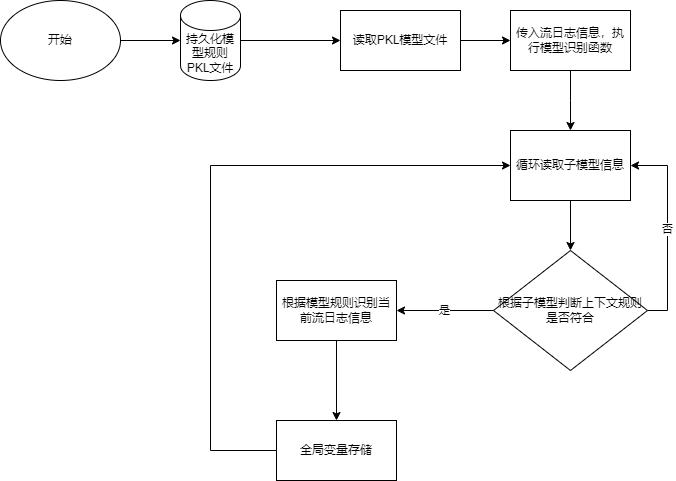

The diagram above was exported from draw.io. Its source (the exported page's mxGraphModel, read from the mxfile embedded in the PNG):
<mxGraphModel dx="2261" dy="738" grid="1" gridSize="10" guides="1" tooltips="1" connect="1" arrows="1" fold="1" page="1" pageScale="1" pageWidth="827" pageHeight="1169" math="0" shadow="0">
  <root>
    <mxCell id="0" />
    <mxCell id="1" parent="0" />
    <mxCell id="x5Shr0YdNZGXkqfEMWZu-1" value="开始" style="ellipse;whiteSpace=wrap;html=1;" vertex="1" parent="1">
      <mxGeometry x="-260" y="240" width="120" height="80" as="geometry" />
    </mxCell>
    <mxCell id="x5Shr0YdNZGXkqfEMWZu-5" value="" style="edgeStyle=orthogonalEdgeStyle;rounded=0;orthogonalLoop=1;jettySize=auto;html=1;entryX=0;entryY=0.5;entryDx=0;entryDy=0;" edge="1" parent="1" source="x5Shr0YdNZGXkqfEMWZu-2" target="x5Shr0YdNZGXkqfEMWZu-4">
      <mxGeometry relative="1" as="geometry" />
    </mxCell>
    <mxCell id="x5Shr0YdNZGXkqfEMWZu-2" value="持久化模型规则PKL文件" style="shape=cylinder3;whiteSpace=wrap;html=1;boundedLbl=1;backgroundOutline=1;size=15;" vertex="1" parent="1">
      <mxGeometry x="-80" y="240" width="60" height="80" as="geometry" />
    </mxCell>
    <mxCell id="x5Shr0YdNZGXkqfEMWZu-7" value="" style="edgeStyle=orthogonalEdgeStyle;rounded=0;orthogonalLoop=1;jettySize=auto;html=1;" edge="1" parent="1" source="x5Shr0YdNZGXkqfEMWZu-4" target="x5Shr0YdNZGXkqfEMWZu-6">
      <mxGeometry relative="1" as="geometry" />
    </mxCell>
    <mxCell id="x5Shr0YdNZGXkqfEMWZu-4" value="读取PKL模型文件" style="whiteSpace=wrap;html=1;" vertex="1" parent="1">
      <mxGeometry x="80" y="250" width="120" height="60" as="geometry" />
    </mxCell>
    <mxCell id="x5Shr0YdNZGXkqfEMWZu-9" value="" style="edgeStyle=orthogonalEdgeStyle;rounded=0;orthogonalLoop=1;jettySize=auto;html=1;" edge="1" parent="1" source="x5Shr0YdNZGXkqfEMWZu-6">
      <mxGeometry relative="1" as="geometry">
        <mxPoint x="310" y="370" as="targetPoint" />
      </mxGeometry>
    </mxCell>
    <mxCell id="x5Shr0YdNZGXkqfEMWZu-6" value="传入流日志信息，执行模型识别函数" style="whiteSpace=wrap;html=1;" vertex="1" parent="1">
      <mxGeometry x="250" y="250" width="120" height="60" as="geometry" />
    </mxCell>
    <mxCell id="x5Shr0YdNZGXkqfEMWZu-13" style="edgeStyle=orthogonalEdgeStyle;rounded=0;orthogonalLoop=1;jettySize=auto;html=1;exitX=1;exitY=0.5;exitDx=0;exitDy=0;entryX=0;entryY=0.5;entryDx=0;entryDy=0;entryPerimeter=0;" edge="1" parent="1" source="x5Shr0YdNZGXkqfEMWZu-1" target="x5Shr0YdNZGXkqfEMWZu-2">
      <mxGeometry relative="1" as="geometry" />
    </mxCell>
    <mxCell id="x5Shr0YdNZGXkqfEMWZu-20" value="是" style="edgeStyle=orthogonalEdgeStyle;rounded=0;orthogonalLoop=1;jettySize=auto;html=1;" edge="1" parent="1" source="x5Shr0YdNZGXkqfEMWZu-14" target="x5Shr0YdNZGXkqfEMWZu-19">
      <mxGeometry relative="1" as="geometry" />
    </mxCell>
    <mxCell id="x5Shr0YdNZGXkqfEMWZu-23" value="否" style="edgeStyle=orthogonalEdgeStyle;rounded=0;orthogonalLoop=1;jettySize=auto;html=1;exitX=1;exitY=0.5;exitDx=0;exitDy=0;entryX=1;entryY=0.5;entryDx=0;entryDy=0;" edge="1" parent="1" source="x5Shr0YdNZGXkqfEMWZu-14" target="x5Shr0YdNZGXkqfEMWZu-17">
      <mxGeometry relative="1" as="geometry" />
    </mxCell>
    <mxCell id="x5Shr0YdNZGXkqfEMWZu-14" value="根据子模型判断上下文规则是否符合" style="rhombus;whiteSpace=wrap;html=1;" vertex="1" parent="1">
      <mxGeometry x="233" y="490" width="154" height="120" as="geometry" />
    </mxCell>
    <mxCell id="x5Shr0YdNZGXkqfEMWZu-18" style="edgeStyle=orthogonalEdgeStyle;rounded=0;orthogonalLoop=1;jettySize=auto;html=1;" edge="1" parent="1" source="x5Shr0YdNZGXkqfEMWZu-17" target="x5Shr0YdNZGXkqfEMWZu-14">
      <mxGeometry relative="1" as="geometry" />
    </mxCell>
    <mxCell id="x5Shr0YdNZGXkqfEMWZu-17" value="循环读取子模型信息" style="rounded=0;whiteSpace=wrap;html=1;" vertex="1" parent="1">
      <mxGeometry x="250" y="370" width="120" height="70" as="geometry" />
    </mxCell>
    <mxCell id="x5Shr0YdNZGXkqfEMWZu-25" value="" style="edgeStyle=orthogonalEdgeStyle;rounded=0;orthogonalLoop=1;jettySize=auto;html=1;" edge="1" parent="1" source="x5Shr0YdNZGXkqfEMWZu-19" target="x5Shr0YdNZGXkqfEMWZu-24">
      <mxGeometry relative="1" as="geometry" />
    </mxCell>
    <mxCell id="x5Shr0YdNZGXkqfEMWZu-19" value="根据模型规则识别当前流日志信息" style="whiteSpace=wrap;html=1;" vertex="1" parent="1">
      <mxGeometry x="16" y="520" width="120" height="60" as="geometry" />
    </mxCell>
    <mxCell id="x5Shr0YdNZGXkqfEMWZu-26" style="edgeStyle=orthogonalEdgeStyle;rounded=0;orthogonalLoop=1;jettySize=auto;html=1;entryX=0;entryY=0.5;entryDx=0;entryDy=0;" edge="1" parent="1" source="x5Shr0YdNZGXkqfEMWZu-24" target="x5Shr0YdNZGXkqfEMWZu-17">
      <mxGeometry relative="1" as="geometry">
        <Array as="points">
          <mxPoint x="-50" y="690" />
          <mxPoint x="-50" y="405" />
        </Array>
      </mxGeometry>
    </mxCell>
    <mxCell id="x5Shr0YdNZGXkqfEMWZu-24" value="全局变量存储" style="whiteSpace=wrap;html=1;" vertex="1" parent="1">
      <mxGeometry x="16" y="660" width="120" height="60" as="geometry" />
    </mxCell>
  </root>
</mxGraphModel>